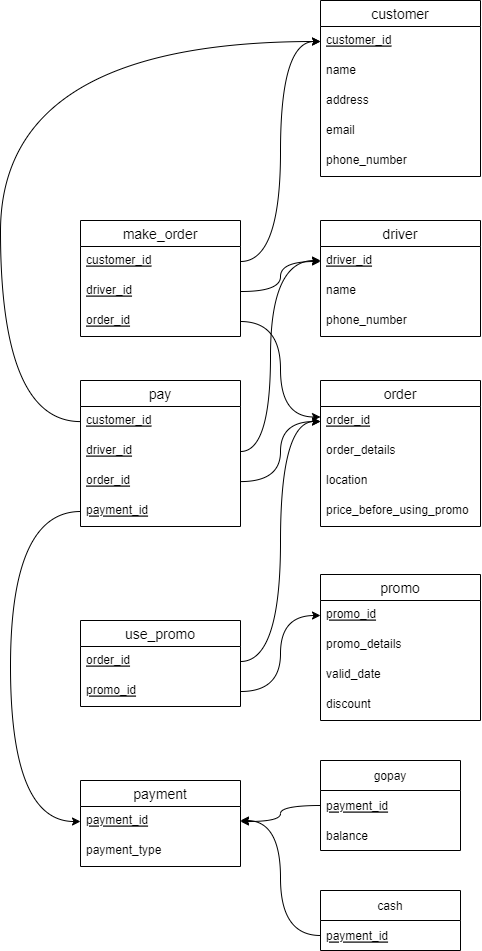

The diagram above was exported from draw.io. Its source (the exported page's mxGraphModel, read from the mxfile embedded in the PNG):
<mxGraphModel dx="1422" dy="836" grid="1" gridSize="10" guides="1" tooltips="1" connect="1" arrows="1" fold="1" page="1" pageScale="1" pageWidth="850" pageHeight="1100" math="0" shadow="0">
  <root>
    <mxCell id="0" />
    <mxCell id="1" parent="0" />
    <mxCell id="SQjAdCbRW85k0j65BliH-25" value="promo" style="swimlane;fontStyle=0;childLayout=stackLayout;horizontal=1;startSize=26;horizontalStack=0;resizeParent=1;resizeParentMax=0;resizeLast=0;collapsible=1;marginBottom=0;align=center;fontSize=14;" parent="1" vertex="1">
      <mxGeometry x="520" y="634" width="160" height="146" as="geometry" />
    </mxCell>
    <mxCell id="SQjAdCbRW85k0j65BliH-26" value="promo_id" style="text;strokeColor=none;fillColor=none;spacingLeft=4;spacingRight=4;overflow=hidden;rotatable=0;points=[[0,0.5],[1,0.5]];portConstraint=eastwest;fontSize=12;fontStyle=4" parent="SQjAdCbRW85k0j65BliH-25" vertex="1">
      <mxGeometry y="26" width="160" height="30" as="geometry" />
    </mxCell>
    <mxCell id="SQjAdCbRW85k0j65BliH-27" value="promo_details" style="text;strokeColor=none;fillColor=none;spacingLeft=4;spacingRight=4;overflow=hidden;rotatable=0;points=[[0,0.5],[1,0.5]];portConstraint=eastwest;fontSize=12;" parent="SQjAdCbRW85k0j65BliH-25" vertex="1">
      <mxGeometry y="56" width="160" height="30" as="geometry" />
    </mxCell>
    <mxCell id="SQjAdCbRW85k0j65BliH-28" value="valid_date" style="text;strokeColor=none;fillColor=none;spacingLeft=4;spacingRight=4;overflow=hidden;rotatable=0;points=[[0,0.5],[1,0.5]];portConstraint=eastwest;fontSize=12;" parent="SQjAdCbRW85k0j65BliH-25" vertex="1">
      <mxGeometry y="86" width="160" height="30" as="geometry" />
    </mxCell>
    <mxCell id="SQjAdCbRW85k0j65BliH-29" value="discount" style="text;strokeColor=none;fillColor=none;spacingLeft=4;spacingRight=4;overflow=hidden;rotatable=0;points=[[0,0.5],[1,0.5]];portConstraint=eastwest;fontSize=12;" parent="SQjAdCbRW85k0j65BliH-25" vertex="1">
      <mxGeometry y="116" width="160" height="30" as="geometry" />
    </mxCell>
    <mxCell id="CwS2_qOZkFgxLNoYLxp_-1" value="customer" style="swimlane;fontStyle=0;childLayout=stackLayout;horizontal=1;startSize=26;horizontalStack=0;resizeParent=1;resizeParentMax=0;resizeLast=0;collapsible=1;marginBottom=0;align=center;fontSize=14;" vertex="1" parent="1">
      <mxGeometry x="520" y="60" width="160" height="176" as="geometry" />
    </mxCell>
    <mxCell id="CwS2_qOZkFgxLNoYLxp_-2" value="customer_id" style="text;strokeColor=none;fillColor=none;spacingLeft=4;spacingRight=4;overflow=hidden;rotatable=0;points=[[0,0.5],[1,0.5]];portConstraint=eastwest;fontSize=12;fontStyle=4" vertex="1" parent="CwS2_qOZkFgxLNoYLxp_-1">
      <mxGeometry y="26" width="160" height="30" as="geometry" />
    </mxCell>
    <mxCell id="CwS2_qOZkFgxLNoYLxp_-3" value="name" style="text;strokeColor=none;fillColor=none;spacingLeft=4;spacingRight=4;overflow=hidden;rotatable=0;points=[[0,0.5],[1,0.5]];portConstraint=eastwest;fontSize=12;" vertex="1" parent="CwS2_qOZkFgxLNoYLxp_-1">
      <mxGeometry y="56" width="160" height="30" as="geometry" />
    </mxCell>
    <mxCell id="CwS2_qOZkFgxLNoYLxp_-4" value="address" style="text;strokeColor=none;fillColor=none;spacingLeft=4;spacingRight=4;overflow=hidden;rotatable=0;points=[[0,0.5],[1,0.5]];portConstraint=eastwest;fontSize=12;" vertex="1" parent="CwS2_qOZkFgxLNoYLxp_-1">
      <mxGeometry y="86" width="160" height="30" as="geometry" />
    </mxCell>
    <mxCell id="CwS2_qOZkFgxLNoYLxp_-5" value="email" style="text;strokeColor=none;fillColor=none;spacingLeft=4;spacingRight=4;overflow=hidden;rotatable=0;points=[[0,0.5],[1,0.5]];portConstraint=eastwest;fontSize=12;" vertex="1" parent="CwS2_qOZkFgxLNoYLxp_-1">
      <mxGeometry y="116" width="160" height="30" as="geometry" />
    </mxCell>
    <mxCell id="CwS2_qOZkFgxLNoYLxp_-6" value="phone_number" style="text;strokeColor=none;fillColor=none;spacingLeft=4;spacingRight=4;overflow=hidden;rotatable=0;points=[[0,0.5],[1,0.5]];portConstraint=eastwest;fontSize=12;" vertex="1" parent="CwS2_qOZkFgxLNoYLxp_-1">
      <mxGeometry y="146" width="160" height="30" as="geometry" />
    </mxCell>
    <mxCell id="CwS2_qOZkFgxLNoYLxp_-7" value="driver" style="swimlane;fontStyle=0;childLayout=stackLayout;horizontal=1;startSize=26;horizontalStack=0;resizeParent=1;resizeParentMax=0;resizeLast=0;collapsible=1;marginBottom=0;align=center;fontSize=14;" vertex="1" parent="1">
      <mxGeometry x="520" y="280" width="160" height="116" as="geometry" />
    </mxCell>
    <mxCell id="CwS2_qOZkFgxLNoYLxp_-8" value="driver_id" style="text;strokeColor=none;fillColor=none;spacingLeft=4;spacingRight=4;overflow=hidden;rotatable=0;points=[[0,0.5],[1,0.5]];portConstraint=eastwest;fontSize=12;fontStyle=4" vertex="1" parent="CwS2_qOZkFgxLNoYLxp_-7">
      <mxGeometry y="26" width="160" height="30" as="geometry" />
    </mxCell>
    <mxCell id="CwS2_qOZkFgxLNoYLxp_-9" value="name" style="text;strokeColor=none;fillColor=none;spacingLeft=4;spacingRight=4;overflow=hidden;rotatable=0;points=[[0,0.5],[1,0.5]];portConstraint=eastwest;fontSize=12;" vertex="1" parent="CwS2_qOZkFgxLNoYLxp_-7">
      <mxGeometry y="56" width="160" height="30" as="geometry" />
    </mxCell>
    <mxCell id="CwS2_qOZkFgxLNoYLxp_-10" value="phone_number" style="text;strokeColor=none;fillColor=none;spacingLeft=4;spacingRight=4;overflow=hidden;rotatable=0;points=[[0,0.5],[1,0.5]];portConstraint=eastwest;fontSize=12;" vertex="1" parent="CwS2_qOZkFgxLNoYLxp_-7">
      <mxGeometry y="86" width="160" height="30" as="geometry" />
    </mxCell>
    <mxCell id="CwS2_qOZkFgxLNoYLxp_-11" value="order" style="swimlane;fontStyle=0;childLayout=stackLayout;horizontal=1;startSize=26;horizontalStack=0;resizeParent=1;resizeParentMax=0;resizeLast=0;collapsible=1;marginBottom=0;align=center;fontSize=14;" vertex="1" parent="1">
      <mxGeometry x="520" y="440" width="160" height="146" as="geometry" />
    </mxCell>
    <mxCell id="CwS2_qOZkFgxLNoYLxp_-12" value="order_id" style="text;strokeColor=none;fillColor=none;spacingLeft=4;spacingRight=4;overflow=hidden;rotatable=0;points=[[0,0.5],[1,0.5]];portConstraint=eastwest;fontSize=12;fontStyle=4" vertex="1" parent="CwS2_qOZkFgxLNoYLxp_-11">
      <mxGeometry y="26" width="160" height="30" as="geometry" />
    </mxCell>
    <mxCell id="CwS2_qOZkFgxLNoYLxp_-13" value="order_details" style="text;strokeColor=none;fillColor=none;spacingLeft=4;spacingRight=4;overflow=hidden;rotatable=0;points=[[0,0.5],[1,0.5]];portConstraint=eastwest;fontSize=12;" vertex="1" parent="CwS2_qOZkFgxLNoYLxp_-11">
      <mxGeometry y="56" width="160" height="30" as="geometry" />
    </mxCell>
    <mxCell id="CwS2_qOZkFgxLNoYLxp_-14" value="location" style="text;strokeColor=none;fillColor=none;spacingLeft=4;spacingRight=4;overflow=hidden;rotatable=0;points=[[0,0.5],[1,0.5]];portConstraint=eastwest;fontSize=12;" vertex="1" parent="CwS2_qOZkFgxLNoYLxp_-11">
      <mxGeometry y="86" width="160" height="30" as="geometry" />
    </mxCell>
    <mxCell id="CwS2_qOZkFgxLNoYLxp_-15" value="price_before_using_promo" style="text;strokeColor=none;fillColor=none;spacingLeft=4;spacingRight=4;overflow=hidden;rotatable=0;points=[[0,0.5],[1,0.5]];portConstraint=eastwest;fontSize=12;" vertex="1" parent="CwS2_qOZkFgxLNoYLxp_-11">
      <mxGeometry y="116" width="160" height="30" as="geometry" />
    </mxCell>
    <mxCell id="CwS2_qOZkFgxLNoYLxp_-17" value="make_order" style="swimlane;fontStyle=0;childLayout=stackLayout;horizontal=1;startSize=26;horizontalStack=0;resizeParent=1;resizeParentMax=0;resizeLast=0;collapsible=1;marginBottom=0;align=center;fontSize=14;" vertex="1" parent="1">
      <mxGeometry x="280" y="280" width="160" height="116" as="geometry" />
    </mxCell>
    <mxCell id="CwS2_qOZkFgxLNoYLxp_-18" value="customer_id" style="text;strokeColor=none;fillColor=none;spacingLeft=4;spacingRight=4;overflow=hidden;rotatable=0;points=[[0,0.5],[1,0.5]];portConstraint=eastwest;fontSize=12;fontStyle=4" vertex="1" parent="CwS2_qOZkFgxLNoYLxp_-17">
      <mxGeometry y="26" width="160" height="30" as="geometry" />
    </mxCell>
    <mxCell id="CwS2_qOZkFgxLNoYLxp_-19" value="driver_id" style="text;strokeColor=none;fillColor=none;spacingLeft=4;spacingRight=4;overflow=hidden;rotatable=0;points=[[0,0.5],[1,0.5]];portConstraint=eastwest;fontSize=12;fontStyle=4" vertex="1" parent="CwS2_qOZkFgxLNoYLxp_-17">
      <mxGeometry y="56" width="160" height="30" as="geometry" />
    </mxCell>
    <mxCell id="CwS2_qOZkFgxLNoYLxp_-20" value="order_id" style="text;strokeColor=none;fillColor=none;spacingLeft=4;spacingRight=4;overflow=hidden;rotatable=0;points=[[0,0.5],[1,0.5]];portConstraint=eastwest;fontSize=12;fontStyle=4" vertex="1" parent="CwS2_qOZkFgxLNoYLxp_-17">
      <mxGeometry y="86" width="160" height="30" as="geometry" />
    </mxCell>
    <mxCell id="CwS2_qOZkFgxLNoYLxp_-24" value="use_promo" style="swimlane;fontStyle=0;childLayout=stackLayout;horizontal=1;startSize=26;horizontalStack=0;resizeParent=1;resizeParentMax=0;resizeLast=0;collapsible=1;marginBottom=0;align=center;fontSize=14;" vertex="1" parent="1">
      <mxGeometry x="280" y="680" width="160" height="86" as="geometry" />
    </mxCell>
    <mxCell id="CwS2_qOZkFgxLNoYLxp_-25" value="order_id" style="text;strokeColor=none;fillColor=none;spacingLeft=4;spacingRight=4;overflow=hidden;rotatable=0;points=[[0,0.5],[1,0.5]];portConstraint=eastwest;fontSize=12;fontStyle=4" vertex="1" parent="CwS2_qOZkFgxLNoYLxp_-24">
      <mxGeometry y="26" width="160" height="30" as="geometry" />
    </mxCell>
    <mxCell id="CwS2_qOZkFgxLNoYLxp_-26" value="promo_id" style="text;strokeColor=none;fillColor=none;spacingLeft=4;spacingRight=4;overflow=hidden;rotatable=0;points=[[0,0.5],[1,0.5]];portConstraint=eastwest;fontSize=12;fontStyle=4" vertex="1" parent="CwS2_qOZkFgxLNoYLxp_-24">
      <mxGeometry y="56" width="160" height="30" as="geometry" />
    </mxCell>
    <mxCell id="CwS2_qOZkFgxLNoYLxp_-32" value="payment" style="swimlane;fontStyle=0;childLayout=stackLayout;horizontal=1;startSize=26;horizontalStack=0;resizeParent=1;resizeParentMax=0;resizeLast=0;collapsible=1;marginBottom=0;align=center;fontSize=14;fillColor=none;" vertex="1" parent="1">
      <mxGeometry x="280" y="840" width="160" height="86" as="geometry" />
    </mxCell>
    <mxCell id="CwS2_qOZkFgxLNoYLxp_-33" value="payment_id" style="text;strokeColor=none;fillColor=none;spacingLeft=4;spacingRight=4;overflow=hidden;rotatable=0;points=[[0,0.5],[1,0.5]];portConstraint=eastwest;fontSize=12;fontStyle=4" vertex="1" parent="CwS2_qOZkFgxLNoYLxp_-32">
      <mxGeometry y="26" width="160" height="30" as="geometry" />
    </mxCell>
    <mxCell id="CwS2_qOZkFgxLNoYLxp_-34" value="payment_type" style="text;strokeColor=none;fillColor=none;spacingLeft=4;spacingRight=4;overflow=hidden;rotatable=0;points=[[0,0.5],[1,0.5]];portConstraint=eastwest;fontSize=12;" vertex="1" parent="CwS2_qOZkFgxLNoYLxp_-32">
      <mxGeometry y="56" width="160" height="30" as="geometry" />
    </mxCell>
    <mxCell id="CwS2_qOZkFgxLNoYLxp_-35" value="pay" style="swimlane;fontStyle=0;childLayout=stackLayout;horizontal=1;startSize=26;horizontalStack=0;resizeParent=1;resizeParentMax=0;resizeLast=0;collapsible=1;marginBottom=0;align=center;fontSize=14;" vertex="1" parent="1">
      <mxGeometry x="280" y="440" width="160" height="146" as="geometry" />
    </mxCell>
    <mxCell id="CwS2_qOZkFgxLNoYLxp_-36" value="customer_id" style="text;strokeColor=none;fillColor=none;spacingLeft=4;spacingRight=4;overflow=hidden;rotatable=0;points=[[0,0.5],[1,0.5]];portConstraint=eastwest;fontSize=12;fontStyle=4" vertex="1" parent="CwS2_qOZkFgxLNoYLxp_-35">
      <mxGeometry y="26" width="160" height="30" as="geometry" />
    </mxCell>
    <mxCell id="CwS2_qOZkFgxLNoYLxp_-37" value="driver_id" style="text;strokeColor=none;fillColor=none;spacingLeft=4;spacingRight=4;overflow=hidden;rotatable=0;points=[[0,0.5],[1,0.5]];portConstraint=eastwest;fontSize=12;fontStyle=4" vertex="1" parent="CwS2_qOZkFgxLNoYLxp_-35">
      <mxGeometry y="56" width="160" height="30" as="geometry" />
    </mxCell>
    <mxCell id="CwS2_qOZkFgxLNoYLxp_-38" value="order_id" style="text;strokeColor=none;fillColor=none;spacingLeft=4;spacingRight=4;overflow=hidden;rotatable=0;points=[[0,0.5],[1,0.5]];portConstraint=eastwest;fontSize=12;fontStyle=4" vertex="1" parent="CwS2_qOZkFgxLNoYLxp_-35">
      <mxGeometry y="86" width="160" height="30" as="geometry" />
    </mxCell>
    <mxCell id="CwS2_qOZkFgxLNoYLxp_-39" value="payment_id" style="text;strokeColor=none;fillColor=none;spacingLeft=4;spacingRight=4;overflow=hidden;rotatable=0;points=[[0,0.5],[1,0.5]];portConstraint=eastwest;fontSize=12;fontStyle=4" vertex="1" parent="CwS2_qOZkFgxLNoYLxp_-35">
      <mxGeometry y="116" width="160" height="30" as="geometry" />
    </mxCell>
    <mxCell id="CwS2_qOZkFgxLNoYLxp_-40" value="gopay" style="swimlane;fontStyle=0;childLayout=stackLayout;horizontal=1;startSize=30;horizontalStack=0;resizeParent=1;resizeParentMax=0;resizeLast=0;collapsible=1;marginBottom=0;fillColor=none;" vertex="1" parent="1">
      <mxGeometry x="520" y="820" width="140" height="90" as="geometry" />
    </mxCell>
    <mxCell id="CwS2_qOZkFgxLNoYLxp_-41" value="payment_id" style="text;strokeColor=none;fillColor=none;align=left;verticalAlign=middle;spacingLeft=4;spacingRight=4;overflow=hidden;points=[[0,0.5],[1,0.5]];portConstraint=eastwest;rotatable=0;fontStyle=4" vertex="1" parent="CwS2_qOZkFgxLNoYLxp_-40">
      <mxGeometry y="30" width="140" height="30" as="geometry" />
    </mxCell>
    <mxCell id="CwS2_qOZkFgxLNoYLxp_-42" value="balance" style="text;strokeColor=none;fillColor=none;align=left;verticalAlign=middle;spacingLeft=4;spacingRight=4;overflow=hidden;points=[[0,0.5],[1,0.5]];portConstraint=eastwest;rotatable=0;fontStyle=0" vertex="1" parent="CwS2_qOZkFgxLNoYLxp_-40">
      <mxGeometry y="60" width="140" height="30" as="geometry" />
    </mxCell>
    <mxCell id="CwS2_qOZkFgxLNoYLxp_-43" value="cash" style="swimlane;fontStyle=0;childLayout=stackLayout;horizontal=1;startSize=30;horizontalStack=0;resizeParent=1;resizeParentMax=0;resizeLast=0;collapsible=1;marginBottom=0;fillColor=none;" vertex="1" parent="1">
      <mxGeometry x="520" y="950" width="140" height="60" as="geometry" />
    </mxCell>
    <mxCell id="CwS2_qOZkFgxLNoYLxp_-44" value="payment_id" style="text;strokeColor=none;fillColor=none;align=left;verticalAlign=middle;spacingLeft=4;spacingRight=4;overflow=hidden;points=[[0,0.5],[1,0.5]];portConstraint=eastwest;rotatable=0;fontStyle=4" vertex="1" parent="CwS2_qOZkFgxLNoYLxp_-43">
      <mxGeometry y="30" width="140" height="30" as="geometry" />
    </mxCell>
    <mxCell id="CwS2_qOZkFgxLNoYLxp_-46" style="edgeStyle=orthogonalEdgeStyle;rounded=0;orthogonalLoop=1;jettySize=auto;html=1;exitX=1;exitY=0.5;exitDx=0;exitDy=0;entryX=0;entryY=0.5;entryDx=0;entryDy=0;curved=1;" edge="1" parent="1" source="CwS2_qOZkFgxLNoYLxp_-18" target="CwS2_qOZkFgxLNoYLxp_-2">
      <mxGeometry relative="1" as="geometry" />
    </mxCell>
    <mxCell id="CwS2_qOZkFgxLNoYLxp_-47" style="edgeStyle=orthogonalEdgeStyle;curved=1;rounded=0;orthogonalLoop=1;jettySize=auto;html=1;exitX=1;exitY=0.5;exitDx=0;exitDy=0;entryX=0;entryY=0.5;entryDx=0;entryDy=0;" edge="1" parent="1" source="CwS2_qOZkFgxLNoYLxp_-19" target="CwS2_qOZkFgxLNoYLxp_-8">
      <mxGeometry relative="1" as="geometry" />
    </mxCell>
    <mxCell id="CwS2_qOZkFgxLNoYLxp_-48" style="edgeStyle=orthogonalEdgeStyle;curved=1;rounded=0;orthogonalLoop=1;jettySize=auto;html=1;exitX=1;exitY=0.5;exitDx=0;exitDy=0;entryX=0;entryY=0.25;entryDx=0;entryDy=0;" edge="1" parent="1" source="CwS2_qOZkFgxLNoYLxp_-20" target="CwS2_qOZkFgxLNoYLxp_-11">
      <mxGeometry relative="1" as="geometry" />
    </mxCell>
    <mxCell id="CwS2_qOZkFgxLNoYLxp_-50" style="edgeStyle=orthogonalEdgeStyle;curved=1;rounded=0;orthogonalLoop=1;jettySize=auto;html=1;entryX=0;entryY=0.5;entryDx=0;entryDy=0;" edge="1" parent="1" source="CwS2_qOZkFgxLNoYLxp_-36" target="CwS2_qOZkFgxLNoYLxp_-2">
      <mxGeometry relative="1" as="geometry">
        <Array as="points">
          <mxPoint x="200" y="481" />
          <mxPoint x="200" y="101" />
        </Array>
      </mxGeometry>
    </mxCell>
    <mxCell id="CwS2_qOZkFgxLNoYLxp_-51" style="edgeStyle=orthogonalEdgeStyle;curved=1;rounded=0;orthogonalLoop=1;jettySize=auto;html=1;exitX=1;exitY=0.5;exitDx=0;exitDy=0;" edge="1" parent="1" source="CwS2_qOZkFgxLNoYLxp_-37">
      <mxGeometry relative="1" as="geometry">
        <mxPoint x="520" y="320" as="targetPoint" />
        <Array as="points">
          <mxPoint x="470" y="511" />
          <mxPoint x="470" y="320" />
        </Array>
      </mxGeometry>
    </mxCell>
    <mxCell id="CwS2_qOZkFgxLNoYLxp_-52" style="edgeStyle=orthogonalEdgeStyle;curved=1;rounded=0;orthogonalLoop=1;jettySize=auto;html=1;entryX=0;entryY=0.5;entryDx=0;entryDy=0;" edge="1" parent="1" source="CwS2_qOZkFgxLNoYLxp_-38" target="CwS2_qOZkFgxLNoYLxp_-12">
      <mxGeometry relative="1" as="geometry" />
    </mxCell>
    <mxCell id="CwS2_qOZkFgxLNoYLxp_-55" style="edgeStyle=orthogonalEdgeStyle;curved=1;rounded=0;orthogonalLoop=1;jettySize=auto;html=1;exitX=1;exitY=0.5;exitDx=0;exitDy=0;entryX=0;entryY=0.5;entryDx=0;entryDy=0;" edge="1" parent="1" source="CwS2_qOZkFgxLNoYLxp_-25" target="CwS2_qOZkFgxLNoYLxp_-12">
      <mxGeometry relative="1" as="geometry" />
    </mxCell>
    <mxCell id="CwS2_qOZkFgxLNoYLxp_-56" style="edgeStyle=orthogonalEdgeStyle;curved=1;rounded=0;orthogonalLoop=1;jettySize=auto;html=1;exitX=1;exitY=0.5;exitDx=0;exitDy=0;entryX=0;entryY=0.5;entryDx=0;entryDy=0;" edge="1" parent="1" source="CwS2_qOZkFgxLNoYLxp_-26" target="SQjAdCbRW85k0j65BliH-26">
      <mxGeometry relative="1" as="geometry" />
    </mxCell>
    <mxCell id="CwS2_qOZkFgxLNoYLxp_-58" style="edgeStyle=orthogonalEdgeStyle;curved=1;rounded=0;orthogonalLoop=1;jettySize=auto;html=1;exitX=0;exitY=0.5;exitDx=0;exitDy=0;entryX=0;entryY=0.5;entryDx=0;entryDy=0;" edge="1" parent="1" source="CwS2_qOZkFgxLNoYLxp_-39" target="CwS2_qOZkFgxLNoYLxp_-33">
      <mxGeometry relative="1" as="geometry">
        <Array as="points">
          <mxPoint x="210" y="571" />
          <mxPoint x="210" y="881" />
        </Array>
      </mxGeometry>
    </mxCell>
    <mxCell id="CwS2_qOZkFgxLNoYLxp_-59" style="edgeStyle=orthogonalEdgeStyle;curved=1;rounded=0;orthogonalLoop=1;jettySize=auto;html=1;exitX=0;exitY=0.5;exitDx=0;exitDy=0;entryX=1;entryY=0.5;entryDx=0;entryDy=0;" edge="1" parent="1" source="CwS2_qOZkFgxLNoYLxp_-41" target="CwS2_qOZkFgxLNoYLxp_-33">
      <mxGeometry relative="1" as="geometry" />
    </mxCell>
    <mxCell id="CwS2_qOZkFgxLNoYLxp_-60" style="edgeStyle=orthogonalEdgeStyle;curved=1;rounded=0;orthogonalLoop=1;jettySize=auto;html=1;exitX=0;exitY=0.5;exitDx=0;exitDy=0;" edge="1" parent="1" source="CwS2_qOZkFgxLNoYLxp_-44">
      <mxGeometry relative="1" as="geometry">
        <mxPoint x="440" y="880" as="targetPoint" />
        <Array as="points">
          <mxPoint x="480" y="995" />
          <mxPoint x="480" y="880" />
        </Array>
      </mxGeometry>
    </mxCell>
  </root>
</mxGraphModel>